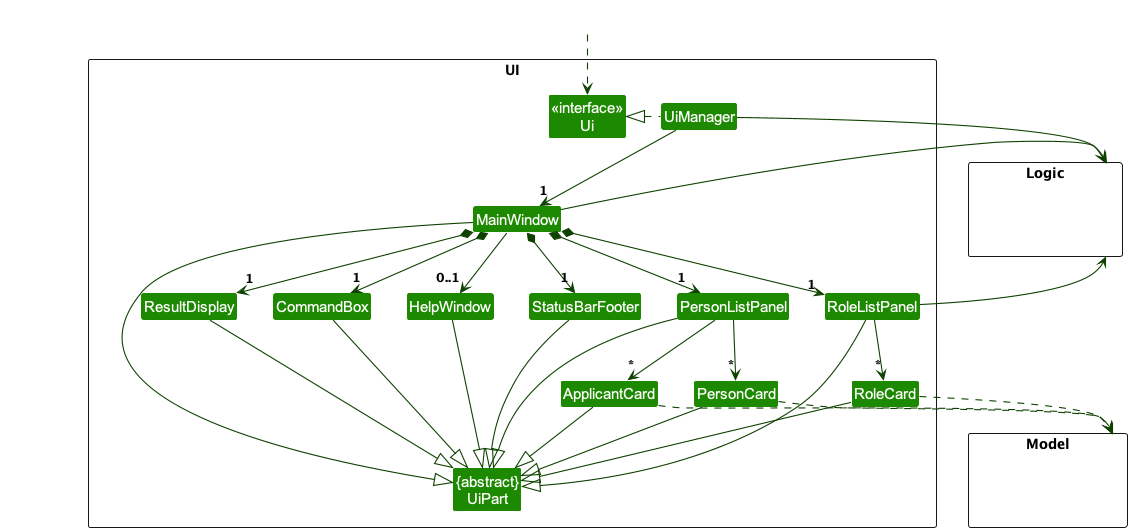

The diagram above was rendered by PlantUML. Its source (embedded in the PNG):
@startuml
!include style.puml
skinparam arrowThickness 1.1
skinparam arrowColor UI_COLOR_T4
skinparam classBackgroundColor UI_COLOR

package UI <<Rectangle>>{
Class "<<interface>>\nUi" as Ui
Class "{abstract}\nUiPart" as UiPart
Class UiManager
Class MainWindow
Class HelpWindow
Class ResultDisplay
Class PersonListPanel
Class PersonCard
Class RoleListPanel
Class RoleCard
Class ApplicantCard
Class StatusBarFooter
Class CommandBox
}

package Model <<Rectangle>> {
Class HiddenModel #FFFFFF
}

package Logic <<Rectangle>> {
Class HiddenLogic #FFFFFF
}

Class HiddenOutside #FFFFFF
HiddenOutside ..> Ui

UiManager .left.|> Ui
UiManager -down-> "1" MainWindow
MainWindow *-down->  "1" CommandBox
MainWindow *-down-> "1" ResultDisplay
MainWindow *-down-> "1" PersonListPanel
MainWindow *-down-> "1" RoleListPanel
MainWindow *-down-> "1" StatusBarFooter
MainWindow --> "0..1" HelpWindow

PersonListPanel -down-> "*" PersonCard
PersonListPanel -down-> "*" ApplicantCard
RoleListPanel -down-> "*" RoleCard

MainWindow -left-|> UiPart

ResultDisplay --|> UiPart
CommandBox --|> UiPart
PersonListPanel --|> UiPart
PersonCard --|> UiPart
RoleListPanel --|> UiPart
RoleCard --|> UiPart
ApplicantCard --|> UiPart
StatusBarFooter --|> UiPart
HelpWindow --|> UiPart

PersonCard ..> Model
ApplicantCard ..> Model
RoleCard ..> Model
UiManager -right-> Logic
MainWindow -left-> Logic
RoleListPanel -left-> Logic

PersonListPanel -[hidden]left- HelpWindow
HelpWindow -[hidden]left- CommandBox
CommandBox -[hidden]left- ResultDisplay
ResultDisplay -[hidden]left- StatusBarFooter

MainWindow -[hidden]-|> UiPart
@enduml